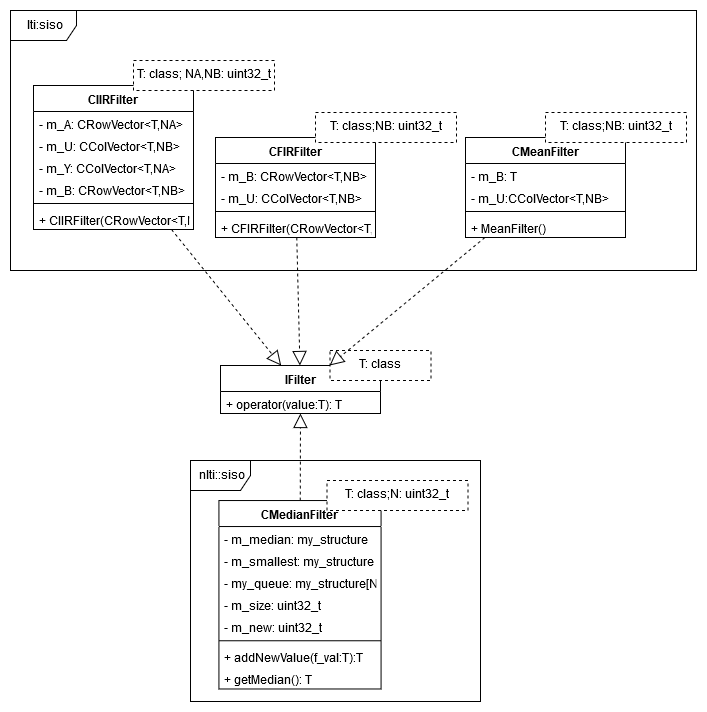

The diagram above was exported from draw.io. Its source (the exported page's mxGraphModel, read from the mxfile embedded in the PNG):
<mxGraphModel dx="1422" dy="778" grid="1" gridSize="10" guides="1" tooltips="1" connect="1" arrows="1" fold="1" page="1" pageScale="1" pageWidth="850" pageHeight="1100" math="0" shadow="0">
  <root>
    <mxCell id="FxXx0wmbrty1Af0O5bA2-0" />
    <mxCell id="FxXx0wmbrty1Af0O5bA2-1" parent="FxXx0wmbrty1Af0O5bA2-0" />
    <mxCell id="mS1I9UwXgrRDGvOpVyAk-20" value="" style="group" parent="FxXx0wmbrty1Af0O5bA2-1" vertex="1" connectable="0">
      <mxGeometry x="280" y="380" width="210.5" height="67" as="geometry" />
    </mxCell>
    <mxCell id="FxXx0wmbrty1Af0O5bA2-2" value="IFilter" style="swimlane;fontStyle=1;align=center;verticalAlign=top;childLayout=stackLayout;horizontal=1;startSize=26;horizontalStack=0;resizeParent=1;resizeParentMax=0;resizeLast=0;collapsible=1;marginBottom=0;labelBackgroundColor=none;" parent="mS1I9UwXgrRDGvOpVyAk-20" vertex="1">
      <mxGeometry y="15" width="160" height="48" as="geometry" />
    </mxCell>
    <mxCell id="FxXx0wmbrty1Af0O5bA2-5" value="+ operator(value:T): T" style="text;strokeColor=none;fillColor=none;align=left;verticalAlign=top;spacingLeft=4;spacingRight=4;overflow=hidden;rotatable=0;points=[[0,0.5],[1,0.5]];portConstraint=eastwest;" parent="FxXx0wmbrty1Af0O5bA2-2" vertex="1">
      <mxGeometry y="26" width="160" height="22" as="geometry" />
    </mxCell>
    <mxCell id="WQOCdjkCwZHn9Rvzp-g7-0" value="T: class" style="html=1;labelBackgroundColor=none;dashed=1;" parent="mS1I9UwXgrRDGvOpVyAk-20" vertex="1">
      <mxGeometry x="109.5" width="101" height="30" as="geometry" />
    </mxCell>
    <mxCell id="mS1I9UwXgrRDGvOpVyAk-44" value="" style="group" parent="FxXx0wmbrty1Af0O5bA2-1" vertex="1" connectable="0">
      <mxGeometry x="70" y="40" width="686" height="260" as="geometry" />
    </mxCell>
    <mxCell id="mS1I9UwXgrRDGvOpVyAk-34" value="lti:siso" style="shape=umlFrame;whiteSpace=wrap;html=1;labelBackgroundColor=none;width=66;height=30;" parent="mS1I9UwXgrRDGvOpVyAk-44" vertex="1">
      <mxGeometry width="686" height="260" as="geometry" />
    </mxCell>
    <mxCell id="mS1I9UwXgrRDGvOpVyAk-35" value="" style="group" parent="mS1I9UwXgrRDGvOpVyAk-44" vertex="1" connectable="0">
      <mxGeometry x="23" y="50" width="241" height="189" as="geometry" />
    </mxCell>
    <mxCell id="mS1I9UwXgrRDGvOpVyAk-0" value="CIIRFilter" style="swimlane;fontStyle=1;align=center;verticalAlign=top;childLayout=stackLayout;horizontal=1;startSize=26;horizontalStack=0;resizeParent=1;resizeParentMax=0;resizeLast=0;collapsible=1;marginBottom=0;labelBackgroundColor=none;" parent="mS1I9UwXgrRDGvOpVyAk-35" vertex="1">
      <mxGeometry y="25" width="160" height="144" as="geometry" />
    </mxCell>
    <mxCell id="mS1I9UwXgrRDGvOpVyAk-1" value="- m_A: CRowVector&lt;T,NA&gt;" style="text;strokeColor=none;fillColor=none;align=left;verticalAlign=top;spacingLeft=4;spacingRight=4;overflow=hidden;rotatable=0;points=[[0,0.5],[1,0.5]];portConstraint=eastwest;" parent="mS1I9UwXgrRDGvOpVyAk-0" vertex="1">
      <mxGeometry y="26" width="160" height="22" as="geometry" />
    </mxCell>
    <mxCell id="mS1I9UwXgrRDGvOpVyAk-14" value="- m_U: CColVector&lt;T,NB&gt;" style="text;strokeColor=none;fillColor=none;align=left;verticalAlign=top;spacingLeft=4;spacingRight=4;overflow=hidden;rotatable=0;points=[[0,0.5],[1,0.5]];portConstraint=eastwest;labelBackgroundColor=none;" parent="mS1I9UwXgrRDGvOpVyAk-0" vertex="1">
      <mxGeometry y="48" width="160" height="22" as="geometry" />
    </mxCell>
    <mxCell id="mS1I9UwXgrRDGvOpVyAk-13" value="- m_Y: CColVector&lt;T,NA&gt;" style="text;strokeColor=none;fillColor=none;align=left;verticalAlign=top;spacingLeft=4;spacingRight=4;overflow=hidden;rotatable=0;points=[[0,0.5],[1,0.5]];portConstraint=eastwest;labelBackgroundColor=none;" parent="mS1I9UwXgrRDGvOpVyAk-0" vertex="1">
      <mxGeometry y="70" width="160" height="22" as="geometry" />
    </mxCell>
    <mxCell id="mS1I9UwXgrRDGvOpVyAk-12" value="- m_B: CRowVector&lt;T,NB&gt;" style="text;strokeColor=none;fillColor=none;align=left;verticalAlign=top;spacingLeft=4;spacingRight=4;overflow=hidden;rotatable=0;points=[[0,0.5],[1,0.5]];portConstraint=eastwest;labelBackgroundColor=none;" parent="mS1I9UwXgrRDGvOpVyAk-0" vertex="1">
      <mxGeometry y="92" width="160" height="22" as="geometry" />
    </mxCell>
    <mxCell id="mS1I9UwXgrRDGvOpVyAk-2" value="" style="line;strokeWidth=1;fillColor=none;align=left;verticalAlign=middle;spacingTop=-1;spacingLeft=3;spacingRight=3;rotatable=0;labelPosition=right;points=[];portConstraint=eastwest;" parent="mS1I9UwXgrRDGvOpVyAk-0" vertex="1">
      <mxGeometry y="114" width="160" height="8" as="geometry" />
    </mxCell>
    <mxCell id="mS1I9UwXgrRDGvOpVyAk-3" value="+ CIIRFilter(CRowVector&lt;T,NA&gt;,CRowVector&lt;T,NB&gt;)" style="text;strokeColor=none;fillColor=none;align=left;verticalAlign=top;spacingLeft=4;spacingRight=4;overflow=hidden;rotatable=0;points=[[0,0.5],[1,0.5]];portConstraint=eastwest;" parent="mS1I9UwXgrRDGvOpVyAk-0" vertex="1">
      <mxGeometry y="122" width="160" height="22" as="geometry" />
    </mxCell>
    <mxCell id="mS1I9UwXgrRDGvOpVyAk-16" value="T: class; NA,NB: uint32_t" style="html=1;labelBackgroundColor=none;dashed=1;" parent="mS1I9UwXgrRDGvOpVyAk-35" vertex="1">
      <mxGeometry x="100" width="141" height="30" as="geometry" />
    </mxCell>
    <mxCell id="mS1I9UwXgrRDGvOpVyAk-36" value="" style="group" parent="mS1I9UwXgrRDGvOpVyAk-44" vertex="1" connectable="0">
      <mxGeometry x="205" y="102" width="241" height="137" as="geometry" />
    </mxCell>
    <mxCell id="mS1I9UwXgrRDGvOpVyAk-4" value="CFIRFilter" style="swimlane;fontStyle=1;align=center;verticalAlign=top;childLayout=stackLayout;horizontal=1;startSize=26;horizontalStack=0;resizeParent=1;resizeParentMax=0;resizeLast=0;collapsible=1;marginBottom=0;labelBackgroundColor=none;" parent="mS1I9UwXgrRDGvOpVyAk-36" vertex="1">
      <mxGeometry y="25" width="160" height="100" as="geometry" />
    </mxCell>
    <mxCell id="mS1I9UwXgrRDGvOpVyAk-5" value="- m_B: CRowVector&lt;T,NB&gt;" style="text;strokeColor=none;fillColor=none;align=left;verticalAlign=top;spacingLeft=4;spacingRight=4;overflow=hidden;rotatable=0;points=[[0,0.5],[1,0.5]];portConstraint=eastwest;" parent="mS1I9UwXgrRDGvOpVyAk-4" vertex="1">
      <mxGeometry y="26" width="160" height="22" as="geometry" />
    </mxCell>
    <mxCell id="mS1I9UwXgrRDGvOpVyAk-17" value="- m_U: CColVector&lt;T,NB&gt;" style="text;strokeColor=none;fillColor=none;align=left;verticalAlign=top;spacingLeft=4;spacingRight=4;overflow=hidden;rotatable=0;points=[[0,0.5],[1,0.5]];portConstraint=eastwest;labelBackgroundColor=none;" parent="mS1I9UwXgrRDGvOpVyAk-4" vertex="1">
      <mxGeometry y="48" width="160" height="22" as="geometry" />
    </mxCell>
    <mxCell id="mS1I9UwXgrRDGvOpVyAk-6" value="" style="line;strokeWidth=1;fillColor=none;align=left;verticalAlign=middle;spacingTop=-1;spacingLeft=3;spacingRight=3;rotatable=0;labelPosition=right;points=[];portConstraint=eastwest;" parent="mS1I9UwXgrRDGvOpVyAk-4" vertex="1">
      <mxGeometry y="70" width="160" height="8" as="geometry" />
    </mxCell>
    <mxCell id="mS1I9UwXgrRDGvOpVyAk-7" value="+ CFIRFilter(CRowVector&lt;T,NB&gt;)" style="text;strokeColor=none;fillColor=none;align=left;verticalAlign=top;spacingLeft=4;spacingRight=4;overflow=hidden;rotatable=0;points=[[0,0.5],[1,0.5]];portConstraint=eastwest;" parent="mS1I9UwXgrRDGvOpVyAk-4" vertex="1">
      <mxGeometry y="78" width="160" height="22" as="geometry" />
    </mxCell>
    <mxCell id="mS1I9UwXgrRDGvOpVyAk-19" value="T: class;NB: uint32_t" style="html=1;labelBackgroundColor=none;dashed=1;" parent="mS1I9UwXgrRDGvOpVyAk-36" vertex="1">
      <mxGeometry x="100" width="141" height="30" as="geometry" />
    </mxCell>
    <mxCell id="mS1I9UwXgrRDGvOpVyAk-37" value="" style="group" parent="mS1I9UwXgrRDGvOpVyAk-44" vertex="1" connectable="0">
      <mxGeometry x="455" y="102" width="221" height="137" as="geometry" />
    </mxCell>
    <mxCell id="mS1I9UwXgrRDGvOpVyAk-8" value="CMeanFilter" style="swimlane;fontStyle=1;align=center;verticalAlign=top;childLayout=stackLayout;horizontal=1;startSize=26;horizontalStack=0;resizeParent=1;resizeParentMax=0;resizeLast=0;collapsible=1;marginBottom=0;labelBackgroundColor=none;" parent="mS1I9UwXgrRDGvOpVyAk-37" vertex="1">
      <mxGeometry y="25" width="160" height="100" as="geometry" />
    </mxCell>
    <mxCell id="mS1I9UwXgrRDGvOpVyAk-9" value="- m_B: T" style="text;strokeColor=none;fillColor=none;align=left;verticalAlign=top;spacingLeft=4;spacingRight=4;overflow=hidden;rotatable=0;points=[[0,0.5],[1,0.5]];portConstraint=eastwest;" parent="mS1I9UwXgrRDGvOpVyAk-8" vertex="1">
      <mxGeometry y="26" width="160" height="22" as="geometry" />
    </mxCell>
    <mxCell id="mS1I9UwXgrRDGvOpVyAk-33" value="- m_U:CColVector&lt;T,NB&gt;" style="text;strokeColor=none;fillColor=none;align=left;verticalAlign=top;spacingLeft=4;spacingRight=4;overflow=hidden;rotatable=0;points=[[0,0.5],[1,0.5]];portConstraint=eastwest;labelBackgroundColor=none;" parent="mS1I9UwXgrRDGvOpVyAk-8" vertex="1">
      <mxGeometry y="48" width="160" height="22" as="geometry" />
    </mxCell>
    <mxCell id="mS1I9UwXgrRDGvOpVyAk-10" value="" style="line;strokeWidth=1;fillColor=none;align=left;verticalAlign=middle;spacingTop=-1;spacingLeft=3;spacingRight=3;rotatable=0;labelPosition=right;points=[];portConstraint=eastwest;" parent="mS1I9UwXgrRDGvOpVyAk-8" vertex="1">
      <mxGeometry y="70" width="160" height="8" as="geometry" />
    </mxCell>
    <mxCell id="mS1I9UwXgrRDGvOpVyAk-11" value="+ MeanFilter()" style="text;strokeColor=none;fillColor=none;align=left;verticalAlign=top;spacingLeft=4;spacingRight=4;overflow=hidden;rotatable=0;points=[[0,0.5],[1,0.5]];portConstraint=eastwest;" parent="mS1I9UwXgrRDGvOpVyAk-8" vertex="1">
      <mxGeometry y="78" width="160" height="22" as="geometry" />
    </mxCell>
    <mxCell id="mS1I9UwXgrRDGvOpVyAk-25" value="T: class;NB: uint32_t" style="html=1;labelBackgroundColor=none;dashed=1;" parent="mS1I9UwXgrRDGvOpVyAk-37" vertex="1">
      <mxGeometry x="80" width="141" height="30" as="geometry" />
    </mxCell>
    <mxCell id="mS1I9UwXgrRDGvOpVyAk-45" value="" style="endArrow=block;dashed=1;endFill=0;endSize=12;html=1;strokeColor=#000000;" parent="FxXx0wmbrty1Af0O5bA2-1" source="mS1I9UwXgrRDGvOpVyAk-0" target="FxXx0wmbrty1Af0O5bA2-2" edge="1">
      <mxGeometry width="160" relative="1" as="geometry">
        <mxPoint x="70" y="470" as="sourcePoint" />
        <mxPoint x="230" y="470" as="targetPoint" />
      </mxGeometry>
    </mxCell>
    <mxCell id="mS1I9UwXgrRDGvOpVyAk-46" value="" style="endArrow=block;dashed=1;endFill=0;endSize=12;html=1;strokeColor=#000000;" parent="FxXx0wmbrty1Af0O5bA2-1" source="mS1I9UwXgrRDGvOpVyAk-4" target="FxXx0wmbrty1Af0O5bA2-2" edge="1">
      <mxGeometry width="160" relative="1" as="geometry">
        <mxPoint x="60" y="510" as="sourcePoint" />
        <mxPoint x="220" y="510" as="targetPoint" />
      </mxGeometry>
    </mxCell>
    <mxCell id="mS1I9UwXgrRDGvOpVyAk-47" value="" style="endArrow=block;dashed=1;endFill=0;endSize=12;html=1;strokeColor=#000000;" parent="FxXx0wmbrty1Af0O5bA2-1" source="mS1I9UwXgrRDGvOpVyAk-8" target="FxXx0wmbrty1Af0O5bA2-2" edge="1">
      <mxGeometry width="160" relative="1" as="geometry">
        <mxPoint x="50" y="550" as="sourcePoint" />
        <mxPoint x="210" y="550" as="targetPoint" />
      </mxGeometry>
    </mxCell>
    <mxCell id="mS1I9UwXgrRDGvOpVyAk-70" value="" style="endArrow=block;dashed=1;endFill=0;endSize=12;html=1;strokeColor=#000000;" parent="FxXx0wmbrty1Af0O5bA2-1" source="mS1I9UwXgrRDGvOpVyAk-48" target="FxXx0wmbrty1Af0O5bA2-2" edge="1">
      <mxGeometry width="160" relative="1" as="geometry">
        <mxPoint x="70" y="760" as="sourcePoint" />
        <mxPoint x="230" y="760" as="targetPoint" />
      </mxGeometry>
    </mxCell>
    <mxCell id="mS1I9UwXgrRDGvOpVyAk-74" value="" style="group" parent="FxXx0wmbrty1Af0O5bA2-1" vertex="1" connectable="0">
      <mxGeometry x="250" y="490" width="290" height="241" as="geometry" />
    </mxCell>
    <mxCell id="mS1I9UwXgrRDGvOpVyAk-65" value="&lt;div&gt;nlti::siso&lt;/div&gt;" style="shape=umlFrame;whiteSpace=wrap;html=1;labelBackgroundColor=none;" parent="mS1I9UwXgrRDGvOpVyAk-74" vertex="1">
      <mxGeometry width="290" height="241" as="geometry" />
    </mxCell>
    <mxCell id="mS1I9UwXgrRDGvOpVyAk-72" value="" style="group" parent="mS1I9UwXgrRDGvOpVyAk-74" vertex="1" connectable="0">
      <mxGeometry x="28.433333333333337" y="20" width="249.06666666666666" height="208.48275862068965" as="geometry" />
    </mxCell>
    <mxCell id="mS1I9UwXgrRDGvOpVyAk-48" value="CMedianFilter" style="swimlane;fontStyle=1;align=center;verticalAlign=top;childLayout=stackLayout;horizontal=1;startSize=26;horizontalStack=0;resizeParent=1;resizeParentMax=0;resizeLast=0;collapsible=1;marginBottom=0;labelBackgroundColor=none;" parent="mS1I9UwXgrRDGvOpVyAk-72" vertex="1">
      <mxGeometry y="20.041379310344837" width="162.13333333333335" height="188.44137931034481" as="geometry" />
    </mxCell>
    <mxCell id="mS1I9UwXgrRDGvOpVyAk-49" value="- m_median: my_structure" style="text;strokeColor=none;fillColor=none;align=left;verticalAlign=top;spacingLeft=4;spacingRight=4;overflow=hidden;rotatable=0;points=[[0,0.5],[1,0.5]];portConstraint=eastwest;" parent="mS1I9UwXgrRDGvOpVyAk-48" vertex="1">
      <mxGeometry y="26" width="162.13333333333335" height="22" as="geometry" />
    </mxCell>
    <mxCell id="mS1I9UwXgrRDGvOpVyAk-58" value="- m_smallest: my_structure" style="text;strokeColor=none;fillColor=none;align=left;verticalAlign=top;spacingLeft=4;spacingRight=4;overflow=hidden;rotatable=0;points=[[0,0.5],[1,0.5]];portConstraint=eastwest;labelBackgroundColor=none;" parent="mS1I9UwXgrRDGvOpVyAk-48" vertex="1">
      <mxGeometry y="48" width="162.13333333333335" height="22" as="geometry" />
    </mxCell>
    <mxCell id="mS1I9UwXgrRDGvOpVyAk-61" value="- my_queue: my_structure[N]" style="text;strokeColor=none;fillColor=none;align=left;verticalAlign=top;spacingLeft=4;spacingRight=4;overflow=hidden;rotatable=0;points=[[0,0.5],[1,0.5]];portConstraint=eastwest;labelBackgroundColor=none;" parent="mS1I9UwXgrRDGvOpVyAk-48" vertex="1">
      <mxGeometry y="70" width="162.13333333333335" height="22" as="geometry" />
    </mxCell>
    <mxCell id="mS1I9UwXgrRDGvOpVyAk-60" value="- m_size: uint32_t" style="text;strokeColor=none;fillColor=none;align=left;verticalAlign=top;spacingLeft=4;spacingRight=4;overflow=hidden;rotatable=0;points=[[0,0.5],[1,0.5]];portConstraint=eastwest;labelBackgroundColor=none;" parent="mS1I9UwXgrRDGvOpVyAk-48" vertex="1">
      <mxGeometry y="92" width="162.13333333333335" height="22" as="geometry" />
    </mxCell>
    <mxCell id="mS1I9UwXgrRDGvOpVyAk-59" value="- m_new: uint32_t" style="text;strokeColor=none;fillColor=none;align=left;verticalAlign=top;spacingLeft=4;spacingRight=4;overflow=hidden;rotatable=0;points=[[0,0.5],[1,0.5]];portConstraint=eastwest;labelBackgroundColor=none;" parent="mS1I9UwXgrRDGvOpVyAk-48" vertex="1">
      <mxGeometry y="114" width="162.13333333333335" height="22" as="geometry" />
    </mxCell>
    <mxCell id="mS1I9UwXgrRDGvOpVyAk-50" value="" style="line;strokeWidth=1;fillColor=none;align=left;verticalAlign=middle;spacingTop=-1;spacingLeft=3;spacingRight=3;rotatable=0;labelPosition=right;points=[];portConstraint=eastwest;" parent="mS1I9UwXgrRDGvOpVyAk-48" vertex="1">
      <mxGeometry y="136" width="162.13333333333335" height="8.441379310344827" as="geometry" />
    </mxCell>
    <mxCell id="mS1I9UwXgrRDGvOpVyAk-51" value="+ addNewValue(f_val:T):T" style="text;strokeColor=none;fillColor=none;align=left;verticalAlign=top;spacingLeft=4;spacingRight=4;overflow=hidden;rotatable=0;points=[[0,0.5],[1,0.5]];portConstraint=eastwest;" parent="mS1I9UwXgrRDGvOpVyAk-48" vertex="1">
      <mxGeometry y="144.44137931034481" width="162.13333333333335" height="22" as="geometry" />
    </mxCell>
    <mxCell id="mS1I9UwXgrRDGvOpVyAk-62" value="+ getMedian(): T" style="text;strokeColor=none;fillColor=none;align=left;verticalAlign=top;spacingLeft=4;spacingRight=4;overflow=hidden;rotatable=0;points=[[0,0.5],[1,0.5]];portConstraint=eastwest;labelBackgroundColor=none;" parent="mS1I9UwXgrRDGvOpVyAk-48" vertex="1">
      <mxGeometry y="166.44137931034481" width="162.13333333333335" height="22" as="geometry" />
    </mxCell>
    <mxCell id="mS1I9UwXgrRDGvOpVyAk-71" value="T: class;N: uint32_t" style="html=1;labelBackgroundColor=none;dashed=1;" parent="mS1I9UwXgrRDGvOpVyAk-72" vertex="1">
      <mxGeometry x="108.06666666666666" width="141" height="30" as="geometry" />
    </mxCell>
  </root>
</mxGraphModel>